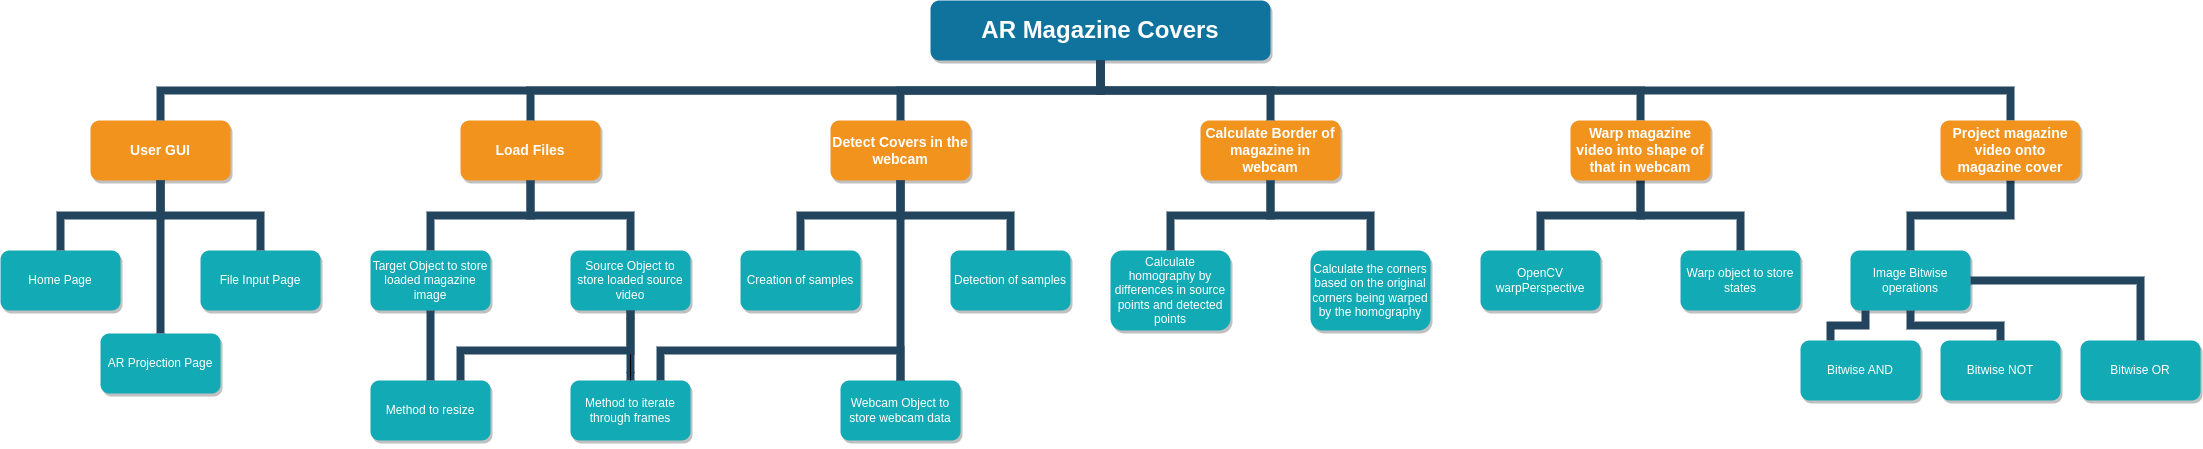

The diagram above was exported from draw.io. Its source (the exported page's mxGraphModel, read from the mxfile embedded in the PNG):
<mxGraphModel dx="1566" dy="670" grid="1" gridSize="10" guides="1" tooltips="1" connect="1" arrows="1" fold="1" page="1" pageScale="1" pageWidth="1169" pageHeight="826" background="none" math="0" shadow="0">
  <root>
    <mxCell id="0" />
    <mxCell id="1" parent="0" />
    <mxCell id="2" value="AR Magazine Covers" style="whiteSpace=wrap;rounded=1;shadow=1;fillColor=#10739E;strokeColor=none;fontColor=#FFFFFF;fontStyle=1;fontSize=24" parent="1" vertex="1">
      <mxGeometry x="1000" y="50" width="340" height="60" as="geometry" />
    </mxCell>
    <mxCell id="3" value="User GUI" style="whiteSpace=wrap;rounded=1;fillColor=#F2931E;strokeColor=none;shadow=1;fontColor=#FFFFFF;fontStyle=1;fontSize=14" parent="1" vertex="1">
      <mxGeometry x="160" y="169.9999999999998" width="140" height="60" as="geometry" />
    </mxCell>
    <mxCell id="4" value="Load Files" style="whiteSpace=wrap;rounded=1;fillColor=#F2931E;strokeColor=none;shadow=1;fontColor=#FFFFFF;fontStyle=1;fontSize=14" parent="1" vertex="1">
      <mxGeometry x="530" y="169.9999999999998" width="140" height="60" as="geometry" />
    </mxCell>
    <mxCell id="6" value="Detect Covers in the webcam" style="whiteSpace=wrap;rounded=1;fillColor=#F2931E;strokeColor=none;shadow=1;fontColor=#FFFFFF;fontStyle=1;fontSize=14" parent="1" vertex="1">
      <mxGeometry x="900" y="169.9999999999998" width="140" height="60" as="geometry" />
    </mxCell>
    <mxCell id="7" value="Calculate Border of magazine in webcam" style="whiteSpace=wrap;rounded=1;fillColor=#F2931E;strokeColor=none;shadow=1;fontColor=#FFFFFF;fontStyle=1;fontSize=14" parent="1" vertex="1">
      <mxGeometry x="1270" y="169.9999999999998" width="140" height="60" as="geometry" />
    </mxCell>
    <mxCell id="10" value="Home Page" style="whiteSpace=wrap;rounded=1;fillColor=#12AAB5;strokeColor=none;shadow=1;fontColor=#FFFFFF;" parent="1" vertex="1">
      <mxGeometry x="70" y="300.0000000000001" width="120" height="60" as="geometry" />
    </mxCell>
    <mxCell id="12" value="File Input Page" style="whiteSpace=wrap;rounded=1;fillColor=#12AAB5;strokeColor=none;shadow=1;fontColor=#FFFFFF;" parent="1" vertex="1">
      <mxGeometry x="270" y="300.0000000000001" width="120" height="60" as="geometry" />
    </mxCell>
    <mxCell id="43" value="Target Object to store loaded magazine image" style="whiteSpace=wrap;rounded=1;fillColor=#12AAB5;strokeColor=none;shadow=1;fontColor=#FFFFFF;" parent="1" vertex="1">
      <mxGeometry x="439.9999999999998" y="300.0000000000001" width="120" height="60" as="geometry" />
    </mxCell>
    <mxCell id="uQcp7_u_MNaeaUJdKvr8-246" value="" style="edgeStyle=orthogonalEdgeStyle;rounded=0;orthogonalLoop=1;jettySize=auto;html=1;" edge="1" parent="1" source="44" target="uQcp7_u_MNaeaUJdKvr8-240">
      <mxGeometry relative="1" as="geometry" />
    </mxCell>
    <mxCell id="44" value="Source Object to store loaded source video" style="whiteSpace=wrap;rounded=1;fillColor=#12AAB5;strokeColor=none;shadow=1;fontColor=#FFFFFF;" parent="1" vertex="1">
      <mxGeometry x="639.9999999999998" y="300.0000000000001" width="120" height="60" as="geometry" />
    </mxCell>
    <mxCell id="103" value="" style="edgeStyle=elbowEdgeStyle;elbow=vertical;rounded=0;fontColor=#000000;endArrow=none;endFill=0;strokeWidth=8;strokeColor=#23445D;" parent="1" source="3" target="10" edge="1">
      <mxGeometry width="100" height="100" relative="1" as="geometry">
        <mxPoint x="20" y="290" as="sourcePoint" />
        <mxPoint x="120" y="190" as="targetPoint" />
      </mxGeometry>
    </mxCell>
    <mxCell id="104" value="" style="edgeStyle=elbowEdgeStyle;elbow=vertical;rounded=0;fontColor=#000000;endArrow=none;endFill=0;strokeWidth=8;strokeColor=#23445D;" parent="1" source="3" target="12" edge="1">
      <mxGeometry width="100" height="100" relative="1" as="geometry">
        <mxPoint x="360" y="290" as="sourcePoint" />
        <mxPoint x="460" y="190" as="targetPoint" />
      </mxGeometry>
    </mxCell>
    <mxCell id="116" value="" style="edgeStyle=elbowEdgeStyle;elbow=vertical;rounded=0;fontColor=#000000;endArrow=none;endFill=0;strokeWidth=8;strokeColor=#23445D;" parent="1" source="4" target="43" edge="1">
      <mxGeometry width="100" height="100" relative="1" as="geometry">
        <mxPoint x="240" y="239.99999999999977" as="sourcePoint" />
        <mxPoint x="140" y="310" as="targetPoint" />
      </mxGeometry>
    </mxCell>
    <mxCell id="117" value="" style="edgeStyle=elbowEdgeStyle;elbow=vertical;rounded=0;fontColor=#000000;endArrow=none;endFill=0;strokeWidth=8;strokeColor=#23445D;" parent="1" source="4" target="44" edge="1">
      <mxGeometry width="100" height="100" relative="1" as="geometry">
        <mxPoint x="240" y="239.99999999999977" as="sourcePoint" />
        <mxPoint x="340" y="310" as="targetPoint" />
      </mxGeometry>
    </mxCell>
    <mxCell id="133" value="Creation of samples" style="whiteSpace=wrap;rounded=1;fillColor=#12AAB5;strokeColor=none;shadow=1;fontColor=#FFFFFF;" parent="1" vertex="1">
      <mxGeometry x="809.9999999999998" y="300.0000000000001" width="120" height="60" as="geometry" />
    </mxCell>
    <mxCell id="134" value="Webcam Object to store webcam data" style="whiteSpace=wrap;rounded=1;fillColor=#12AAB5;strokeColor=none;shadow=1;fontColor=#FFFFFF;" parent="1" vertex="1">
      <mxGeometry x="909.9999999999998" y="430.0000000000001" width="120" height="60" as="geometry" />
    </mxCell>
    <mxCell id="155" value="Calculate homography by differences in source points and detected points" style="whiteSpace=wrap;rounded=1;fillColor=#12AAB5;strokeColor=none;shadow=1;fontColor=#FFFFFF;" parent="1" vertex="1">
      <mxGeometry x="1180" y="300" width="120" height="80" as="geometry" />
    </mxCell>
    <mxCell id="156" value="Calculate the corners based on the original corners being warped by the homography" style="whiteSpace=wrap;rounded=1;fillColor=#12AAB5;strokeColor=none;shadow=1;fontColor=#FFFFFF;" parent="1" vertex="1">
      <mxGeometry x="1380" y="300" width="120" height="80" as="geometry" />
    </mxCell>
    <mxCell id="177" value="OpenCV warpPerspective" style="whiteSpace=wrap;rounded=1;fillColor=#12AAB5;strokeColor=none;shadow=1;fontColor=#FFFFFF;" parent="1" vertex="1">
      <mxGeometry x="1549.9999999999998" y="299.9999999999999" width="120" height="60" as="geometry" />
    </mxCell>
    <mxCell id="178" value="Warp object to store states" style="whiteSpace=wrap;rounded=1;fillColor=#12AAB5;strokeColor=none;shadow=1;fontColor=#FFFFFF;" parent="1" vertex="1">
      <mxGeometry x="1749.9999999999998" y="299.9999999999999" width="120" height="60" as="geometry" />
    </mxCell>
    <mxCell id="199" value="Image Bitwise operations" style="whiteSpace=wrap;rounded=1;fillColor=#12AAB5;strokeColor=none;shadow=1;fontColor=#FFFFFF;" parent="1" vertex="1">
      <mxGeometry x="1919.9999999999998" y="299.9999999999997" width="120" height="60" as="geometry" />
    </mxCell>
    <mxCell id="200" value="Bitwise OR" style="whiteSpace=wrap;rounded=1;fillColor=#12AAB5;strokeColor=none;shadow=1;fontColor=#FFFFFF;" parent="1" vertex="1">
      <mxGeometry x="2150" y="389.9999999999997" width="120" height="60" as="geometry" />
    </mxCell>
    <mxCell id="221" value="" style="edgeStyle=elbowEdgeStyle;elbow=vertical;rounded=0;fontColor=#000000;endArrow=none;endFill=0;strokeWidth=8;strokeColor=#23445D;" parent="1" source="6" target="133" edge="1">
      <mxGeometry width="100" height="100" relative="1" as="geometry">
        <mxPoint x="780" y="270" as="sourcePoint" />
        <mxPoint x="880" y="170" as="targetPoint" />
      </mxGeometry>
    </mxCell>
    <mxCell id="222" value="" style="edgeStyle=elbowEdgeStyle;elbow=vertical;rounded=0;fontColor=#000000;endArrow=none;endFill=0;strokeWidth=8;strokeColor=#23445D;" parent="1" source="6" target="134" edge="1">
      <mxGeometry width="100" height="100" relative="1" as="geometry">
        <mxPoint x="1030" y="280" as="sourcePoint" />
        <mxPoint x="1130" y="180" as="targetPoint" />
      </mxGeometry>
    </mxCell>
    <mxCell id="223" value="" style="edgeStyle=elbowEdgeStyle;elbow=vertical;rounded=0;fontColor=#000000;endArrow=none;endFill=0;strokeWidth=8;strokeColor=#23445D;" parent="1" source="7" target="155" edge="1">
      <mxGeometry width="100" height="100" relative="1" as="geometry">
        <mxPoint x="1340" y="300" as="sourcePoint" />
        <mxPoint x="1240" y="190" as="targetPoint" />
      </mxGeometry>
    </mxCell>
    <mxCell id="224" value="" style="edgeStyle=elbowEdgeStyle;elbow=vertical;rounded=0;fontColor=#000000;endArrow=none;endFill=0;strokeWidth=8;strokeColor=#23445D;" parent="1" source="7" target="156" edge="1">
      <mxGeometry width="100" height="100" relative="1" as="geometry">
        <mxPoint x="1430" y="290" as="sourcePoint" />
        <mxPoint x="1530" y="190" as="targetPoint" />
      </mxGeometry>
    </mxCell>
    <mxCell id="225" value="" style="edgeStyle=elbowEdgeStyle;elbow=vertical;rounded=0;fontColor=#000000;endArrow=none;endFill=0;strokeWidth=8;strokeColor=#23445D;" parent="1" target="177" edge="1">
      <mxGeometry width="100" height="100" relative="1" as="geometry">
        <mxPoint x="1710" y="229.99999999999977" as="sourcePoint" />
        <mxPoint x="1650" y="190" as="targetPoint" />
      </mxGeometry>
    </mxCell>
    <mxCell id="226" value="" style="edgeStyle=elbowEdgeStyle;elbow=vertical;rounded=0;fontColor=#000000;endArrow=none;endFill=0;strokeWidth=8;strokeColor=#23445D;startArrow=none;" parent="1" source="uQcp7_u_MNaeaUJdKvr8-235" target="178" edge="1">
      <mxGeometry width="100" height="100" relative="1" as="geometry">
        <mxPoint x="1780" y="290" as="sourcePoint" />
        <mxPoint x="1880" y="190" as="targetPoint" />
      </mxGeometry>
    </mxCell>
    <mxCell id="227" value="" style="edgeStyle=elbowEdgeStyle;elbow=vertical;rounded=0;fontColor=#000000;endArrow=none;endFill=0;strokeWidth=8;strokeColor=#23445D;" parent="1" target="199" edge="1">
      <mxGeometry width="100" height="100" relative="1" as="geometry">
        <mxPoint x="2080" y="229.99999999999977" as="sourcePoint" />
        <mxPoint x="2000" y="190" as="targetPoint" />
      </mxGeometry>
    </mxCell>
    <mxCell id="228" value="" style="edgeStyle=elbowEdgeStyle;elbow=vertical;rounded=0;fontColor=#000000;endArrow=none;endFill=0;strokeWidth=8;strokeColor=#23445D;exitX=1;exitY=0.5;exitDx=0;exitDy=0;" parent="1" source="199" target="200" edge="1">
      <mxGeometry width="100" height="100" relative="1" as="geometry">
        <mxPoint x="2080" y="229.99999999999977" as="sourcePoint" />
        <mxPoint x="2260" y="190" as="targetPoint" />
        <Array as="points">
          <mxPoint x="2130" y="330" />
        </Array>
      </mxGeometry>
    </mxCell>
    <mxCell id="229" value="" style="edgeStyle=elbowEdgeStyle;elbow=vertical;rounded=0;fontColor=#000000;endArrow=none;endFill=0;strokeWidth=8;strokeColor=#23445D;" parent="1" source="2" target="3" edge="1">
      <mxGeometry width="100" height="100" relative="1" as="geometry">
        <mxPoint x="540" y="140" as="sourcePoint" />
        <mxPoint x="640" y="40" as="targetPoint" />
      </mxGeometry>
    </mxCell>
    <mxCell id="230" value="" style="edgeStyle=elbowEdgeStyle;elbow=vertical;rounded=0;fontColor=#000000;endArrow=none;endFill=0;strokeWidth=8;strokeColor=#23445D;" parent="1" source="2" target="4" edge="1">
      <mxGeometry width="100" height="100" relative="1" as="geometry">
        <mxPoint x="550" y="150" as="sourcePoint" />
        <mxPoint x="650" y="50" as="targetPoint" />
      </mxGeometry>
    </mxCell>
    <mxCell id="231" value="" style="edgeStyle=elbowEdgeStyle;elbow=vertical;rounded=0;fontColor=#000000;endArrow=none;endFill=0;strokeWidth=8;strokeColor=#23445D;" parent="1" source="2" target="6" edge="1">
      <mxGeometry width="100" height="100" relative="1" as="geometry">
        <mxPoint x="560" y="160" as="sourcePoint" />
        <mxPoint x="660" y="60" as="targetPoint" />
      </mxGeometry>
    </mxCell>
    <mxCell id="232" value="" style="edgeStyle=elbowEdgeStyle;elbow=vertical;rounded=0;fontColor=#000000;endArrow=none;endFill=0;strokeWidth=8;strokeColor=#23445D;" parent="1" source="2" target="7" edge="1">
      <mxGeometry width="100" height="100" relative="1" as="geometry">
        <mxPoint x="570" y="170" as="sourcePoint" />
        <mxPoint x="670" y="70" as="targetPoint" />
      </mxGeometry>
    </mxCell>
    <mxCell id="233" value="" style="edgeStyle=elbowEdgeStyle;elbow=vertical;rounded=0;fontColor=#000000;endArrow=none;endFill=0;strokeWidth=8;strokeColor=#23445D;" parent="1" source="2" edge="1">
      <mxGeometry width="100" height="100" relative="1" as="geometry">
        <mxPoint x="580" y="180" as="sourcePoint" />
        <mxPoint x="1710" y="169.99999999999977" as="targetPoint" />
      </mxGeometry>
    </mxCell>
    <mxCell id="234" value="" style="edgeStyle=elbowEdgeStyle;elbow=vertical;rounded=0;fontColor=#000000;endArrow=none;endFill=0;strokeWidth=8;strokeColor=#23445D;" parent="1" source="2" edge="1">
      <mxGeometry width="100" height="100" relative="1" as="geometry">
        <mxPoint x="590" y="190" as="sourcePoint" />
        <mxPoint x="2080" y="169.99999999999977" as="targetPoint" />
      </mxGeometry>
    </mxCell>
    <mxCell id="uQcp7_u_MNaeaUJdKvr8-234" value="Project magazine video onto magazine cover" style="whiteSpace=wrap;rounded=1;fillColor=#F2931E;strokeColor=none;shadow=1;fontColor=#FFFFFF;fontStyle=1;fontSize=14" vertex="1" parent="1">
      <mxGeometry x="2010" y="169.9999999999998" width="140" height="60" as="geometry" />
    </mxCell>
    <mxCell id="uQcp7_u_MNaeaUJdKvr8-235" value="Warp magazine video into shape of that in webcam" style="whiteSpace=wrap;rounded=1;fillColor=#F2931E;strokeColor=none;shadow=1;fontColor=#FFFFFF;fontStyle=1;fontSize=14" vertex="1" parent="1">
      <mxGeometry x="1640" y="169.9999999999998" width="140" height="60" as="geometry" />
    </mxCell>
    <mxCell id="uQcp7_u_MNaeaUJdKvr8-239" value="" style="edgeStyle=elbowEdgeStyle;elbow=vertical;rounded=0;fontColor=#000000;endArrow=none;endFill=0;strokeWidth=8;strokeColor=#23445D;exitX=0.5;exitY=1;exitDx=0;exitDy=0;" edge="1" parent="1" source="44">
      <mxGeometry width="100" height="100" relative="1" as="geometry">
        <mxPoint x="600" y="359.9999999999998" as="sourcePoint" />
        <mxPoint x="700" y="430.0000000000001" as="targetPoint" />
      </mxGeometry>
    </mxCell>
    <mxCell id="uQcp7_u_MNaeaUJdKvr8-247" value="" style="edgeStyle=orthogonalEdgeStyle;rounded=0;orthogonalLoop=1;jettySize=auto;html=1;" edge="1" parent="1" source="uQcp7_u_MNaeaUJdKvr8-240" target="44">
      <mxGeometry relative="1" as="geometry" />
    </mxCell>
    <mxCell id="uQcp7_u_MNaeaUJdKvr8-240" value="Method to iterate through frames" style="whiteSpace=wrap;rounded=1;fillColor=#12AAB5;strokeColor=none;shadow=1;fontColor=#FFFFFF;" vertex="1" parent="1">
      <mxGeometry x="639.9999999999998" y="430.0000000000001" width="120" height="60" as="geometry" />
    </mxCell>
    <mxCell id="uQcp7_u_MNaeaUJdKvr8-241" value="Method to resize" style="whiteSpace=wrap;rounded=1;fillColor=#12AAB5;strokeColor=none;shadow=1;fontColor=#FFFFFF;" vertex="1" parent="1">
      <mxGeometry x="439.9999999999998" y="430.0000000000001" width="120" height="60" as="geometry" />
    </mxCell>
    <mxCell id="uQcp7_u_MNaeaUJdKvr8-242" value="" style="edgeStyle=elbowEdgeStyle;elbow=vertical;rounded=0;fontColor=#000000;endArrow=none;endFill=0;strokeWidth=8;strokeColor=#23445D;entryX=0.75;entryY=0;entryDx=0;entryDy=0;" edge="1" parent="1" target="uQcp7_u_MNaeaUJdKvr8-241">
      <mxGeometry width="100" height="100" relative="1" as="geometry">
        <mxPoint x="700" y="359.9999999999998" as="sourcePoint" />
        <mxPoint x="500" y="390" as="targetPoint" />
        <Array as="points">
          <mxPoint x="600" y="400" />
        </Array>
      </mxGeometry>
    </mxCell>
    <mxCell id="uQcp7_u_MNaeaUJdKvr8-243" value="" style="edgeStyle=elbowEdgeStyle;elbow=vertical;rounded=0;fontColor=#000000;endArrow=none;endFill=0;strokeWidth=8;strokeColor=#23445D;entryX=0.5;entryY=0;entryDx=0;entryDy=0;" edge="1" parent="1" target="uQcp7_u_MNaeaUJdKvr8-241">
      <mxGeometry width="100" height="100" relative="1" as="geometry">
        <mxPoint x="500" y="359.9999999999998" as="sourcePoint" />
        <mxPoint x="530" y="430" as="targetPoint" />
        <Array as="points">
          <mxPoint x="500" y="400" />
        </Array>
      </mxGeometry>
    </mxCell>
    <mxCell id="uQcp7_u_MNaeaUJdKvr8-248" value="" style="edgeStyle=elbowEdgeStyle;elbow=vertical;rounded=0;fontColor=#000000;endArrow=none;endFill=0;strokeWidth=8;strokeColor=#23445D;entryX=0.75;entryY=0;entryDx=0;entryDy=0;" edge="1" parent="1" target="uQcp7_u_MNaeaUJdKvr8-240">
      <mxGeometry width="100" height="100" relative="1" as="geometry">
        <mxPoint x="970" y="430" as="sourcePoint" />
        <mxPoint x="1069.5" y="430" as="targetPoint" />
        <Array as="points">
          <mxPoint x="1069.5" y="400" />
        </Array>
      </mxGeometry>
    </mxCell>
    <mxCell id="uQcp7_u_MNaeaUJdKvr8-249" value="Bitwise NOT" style="whiteSpace=wrap;rounded=1;fillColor=#12AAB5;strokeColor=none;shadow=1;fontColor=#FFFFFF;" vertex="1" parent="1">
      <mxGeometry x="2010" y="389.9999999999998" width="120" height="60" as="geometry" />
    </mxCell>
    <mxCell id="uQcp7_u_MNaeaUJdKvr8-250" value="Bitwise AND" style="whiteSpace=wrap;rounded=1;fillColor=#12AAB5;strokeColor=none;shadow=1;fontColor=#FFFFFF;" vertex="1" parent="1">
      <mxGeometry x="1870" y="389.9999999999998" width="120" height="60" as="geometry" />
    </mxCell>
    <mxCell id="uQcp7_u_MNaeaUJdKvr8-251" value="" style="edgeStyle=elbowEdgeStyle;elbow=vertical;rounded=0;fontColor=#000000;endArrow=none;endFill=0;strokeWidth=8;strokeColor=#23445D;exitX=0.75;exitY=1;exitDx=0;exitDy=0;entryX=0.5;entryY=0;entryDx=0;entryDy=0;" edge="1" parent="1" target="uQcp7_u_MNaeaUJdKvr8-249">
      <mxGeometry width="100" height="100" relative="1" as="geometry">
        <mxPoint x="1980" y="359.9999999999998" as="sourcePoint" />
        <mxPoint x="2180" y="389.9999999999998" as="targetPoint" />
      </mxGeometry>
    </mxCell>
    <mxCell id="uQcp7_u_MNaeaUJdKvr8-252" value="" style="edgeStyle=elbowEdgeStyle;elbow=vertical;rounded=0;fontColor=#000000;endArrow=none;endFill=0;strokeWidth=8;strokeColor=#23445D;exitX=0.75;exitY=1;exitDx=0;exitDy=0;entryX=0.25;entryY=0;entryDx=0;entryDy=0;" edge="1" parent="1" target="uQcp7_u_MNaeaUJdKvr8-250">
      <mxGeometry width="100" height="100" relative="1" as="geometry">
        <mxPoint x="1935" y="359.9999999999998" as="sourcePoint" />
        <mxPoint x="2025" y="389.9999999999998" as="targetPoint" />
      </mxGeometry>
    </mxCell>
    <mxCell id="uQcp7_u_MNaeaUJdKvr8-253" value="AR Projection Page" style="whiteSpace=wrap;rounded=1;fillColor=#12AAB5;strokeColor=none;shadow=1;fontColor=#FFFFFF;" vertex="1" parent="1">
      <mxGeometry x="170" y="383.0000000000001" width="120" height="60" as="geometry" />
    </mxCell>
    <mxCell id="uQcp7_u_MNaeaUJdKvr8-254" value="" style="edgeStyle=elbowEdgeStyle;elbow=vertical;rounded=0;fontColor=#000000;endArrow=none;endFill=0;strokeWidth=8;strokeColor=#23445D;entryX=0.5;entryY=0;entryDx=0;entryDy=0;" edge="1" parent="1" target="uQcp7_u_MNaeaUJdKvr8-253">
      <mxGeometry width="100" height="100" relative="1" as="geometry">
        <mxPoint x="230" y="229.99999999999977" as="sourcePoint" />
        <mxPoint x="330" y="300.0000000000001" as="targetPoint" />
      </mxGeometry>
    </mxCell>
    <mxCell id="uQcp7_u_MNaeaUJdKvr8-255" value="Detection of samples" style="whiteSpace=wrap;rounded=1;fillColor=#12AAB5;strokeColor=none;shadow=1;fontColor=#FFFFFF;" vertex="1" parent="1">
      <mxGeometry x="1019.9999999999998" y="300.0000000000001" width="120" height="60" as="geometry" />
    </mxCell>
    <mxCell id="uQcp7_u_MNaeaUJdKvr8-256" value="" style="edgeStyle=elbowEdgeStyle;elbow=vertical;rounded=0;fontColor=#000000;endArrow=none;endFill=0;strokeWidth=8;strokeColor=#23445D;entryX=0.5;entryY=0;entryDx=0;entryDy=0;" edge="1" parent="1" target="uQcp7_u_MNaeaUJdKvr8-255">
      <mxGeometry width="100" height="100" relative="1" as="geometry">
        <mxPoint x="970" y="229.99999999999977" as="sourcePoint" />
        <mxPoint x="1070" y="300.0000000000001" as="targetPoint" />
      </mxGeometry>
    </mxCell>
    <mxCell id="uQcp7_u_MNaeaUJdKvr8-257" style="edgeStyle=orthogonalEdgeStyle;rounded=0;orthogonalLoop=1;jettySize=auto;html=1;exitX=0.5;exitY=1;exitDx=0;exitDy=0;" edge="1" parent="1" source="134" target="134">
      <mxGeometry relative="1" as="geometry" />
    </mxCell>
  </root>
</mxGraphModel>